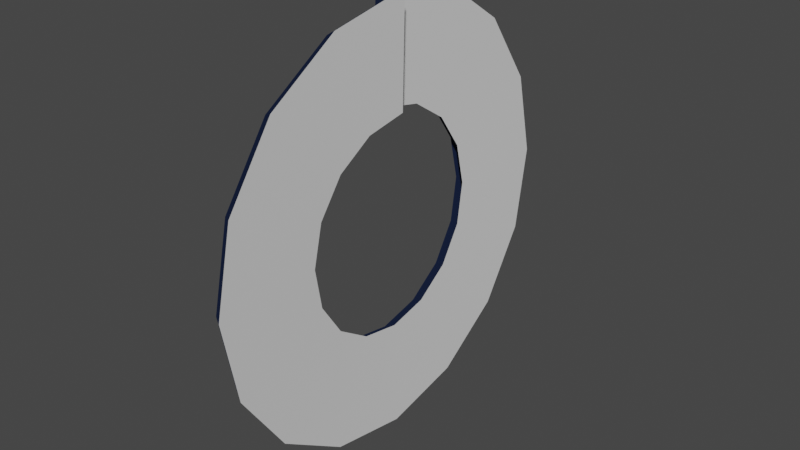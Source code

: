# Source: progress_dial.blend  (saved by Blender 3.2.14; exported with 4.5.12 LTS)
import bpy
from mathutils import Matrix  # noqa: F401  (used for matrix-valued properties, if any)

bpy.ops.wm.read_factory_settings(use_empty=True)
scene = bpy.context.scene
scene.name = 'Scene'

# ---- collections
col_collection = bpy.data.collections.new('Collection'); scene.collection.children.link(col_collection)

# ---- materials (node trees are filled in below, after node groups)
mat_bg = bpy.data.materials.new('Bg')
mat_bg.use_transparent_shadow = False
mat_filling = bpy.data.materials.new('Filling')
mat_filling.use_transparent_shadow = False

# ---- material node trees
mat_bg.use_nodes = True; mat_bg.node_tree.nodes.clear()
_N = mat_bg.node_tree.nodes; _L = mat_bg.node_tree.links
n0 = _N.new('ShaderNodeBsdfPrincipled'); n0.name = 'Principled BSDF'; n0.location = (10, 300)
n0.distribution = 'GGX'
n0.subsurface_method = 'RANDOM_WALK_SKIN'
n0.inputs[3].default_value = 1.45
n0.inputs[27].default_value = (0.0, 0.0, 0.0, 1.0)
n0.inputs[28].default_value = 1.0
n1 = _N.new('ShaderNodeOutputMaterial'); n1.name = 'Material Output'; n1.location = (300, 300)
_L.new(n0.outputs[0], n1.inputs[0])
n1.is_active_output = True
mat_filling.use_nodes = True; mat_filling.node_tree.nodes.clear()
_N = mat_filling.node_tree.nodes; _L = mat_filling.node_tree.links
n0 = _N.new('ShaderNodeBsdfPrincipled'); n0.name = 'Principled BSDF'; n0.location = (10, 300)
n0.distribution = 'GGX'
n0.subsurface_method = 'RANDOM_WALK_SKIN'
n0.inputs[0].default_value = (0.009324, 0.01911, 0.0578, 1.0)
n0.inputs[3].default_value = 1.45
n0.inputs[27].default_value = (0.0, 0.0, 0.0, 1.0)
n0.inputs[28].default_value = 1.0
n1 = _N.new('ShaderNodeOutputMaterial'); n1.name = 'Material Output'; n1.location = (300, 300)
_L.new(n0.outputs[0], n1.inputs[0])
n1.is_active_output = True

# ---- world
world_world = bpy.data.worlds.new('World'); scene.world = world_world
world_world.use_nodes = True; world_world.node_tree.nodes.clear()
_N = world_world.node_tree.nodes; _L = world_world.node_tree.links
n0 = _N.new('ShaderNodeOutputWorld'); n0.name = 'World Output'; n0.location = (300, 300)
n1 = _N.new('ShaderNodeBackground'); n1.name = 'Background'; n1.location = (10, 300)
n1.inputs[0].default_value = (0.05088, 0.05088, 0.05088, 1.0)
_L.new(n1.outputs[0], n0.inputs[0])
n0.is_active_output = True
world_world.color = (0.05088, 0.05088, 0.05088)
world_world.use_sun_shadow = False
world_world.sun_shadow_jitter_overblur = 0.0

# ---- meshes
me_plane = bpy.data.meshes.new('Plane')
me_plane.from_pydata([(-0.009968, -7.55e-08, 0.5), (5.96e-08, -1.51e-07, 1.0), (-0.01562, -0.1913, 0.4619), (-0.004739, -0.3827, 0.9239), (-0.02128, -0.3536, 0.3536), (-0.0104, -0.7071, 0.7071), (-0.02694, -0.4619, 0.1913), (-0.01606, -0.9239, 0.3827), (-0.03259, -0.5, -1.5e-07), (-0.02172, -1.0, -3e-07), (-0.03825, -0.4619, -0.1913), (-0.02738, -0.9239, -0.3827), (-0.0439, -0.3536, -0.3536), (-0.03304, -0.7071, -0.7071), (-0.04956, -0.1913, -0.4619), (-0.03871, -0.3827, -0.9239), (-0.05521, 2.543e-07, -0.5), (-0.04439, 5.086e-07, -1.0), (-0.06087, 0.1913, -0.4619), (-0.05009, 0.3827, -0.9239), (-0.06653, 0.3536, -0.3536), (-0.05586, 0.7071, -0.7071), (-0.07218, 0.4619, -0.1913), (-0.06184, 0.9239, -0.3827), (-0.07784, 0.5, 3.288e-07), (-0.06828, 1.0, 6.576e-07), (-0.08349, 0.4619, 0.1913), (-0.07535, 0.9239, 0.3827), (-0.08915, 0.3536, 0.3536), (-0.08269, 0.7071, 0.7071), (-0.09434, 0.1913, 0.4619), (-0.08869, 0.3827, 0.9239), (-0.1, -3.884e-07, 0.5), (-0.1, -7.768e-07, 1.0)], [], [(0, 1, 3, 2), (2, 3, 5, 4), (4, 5, 7, 6), (6, 7, 9, 8), (8, 9, 11, 10), (10, 11, 13, 12), (12, 13, 15, 14), (14, 15, 17, 16), (16, 17, 19, 18), (18, 19, 21, 20), (20, 21, 23, 22), (22, 23, 25, 24), (24, 25, 27, 26), (26, 27, 29, 28), (28, 29, 31, 30), (30, 31, 33, 32)])
me_plane.polygons.foreach_set('use_smooth', [True] * 16)
_uv = me_plane.uv_layers.new(name='UVMap')
_uv.uv.foreach_set('vector', [0.0, 1.0, 1.0, 1.0, 1.0, 1.0, 0.0, 1.0, 0.0, 1.0, 1.0, 1.0, 1.0, 1.0, 0.0, 1.0, 0.0, 1.0, 1.0, 1.0, 1.0, 1.0, 0.0, 1.0, 0.0, 1.0, 1.0, 1.0, 1.0, 1.0, 0.0, 1.0, 0.0, 1.0, 1.0, 1.0, 1.0, 1.0, 0.0, 1.0, 0.0, 1.0, 1.0, 1.0, 1.0, 1.0, 0.0, 1.0, 0.0, 1.0, 1.0, 1.0, 1.0, 1.0, 0.0, 1.0, 0.0, 1.0, 1.0, 1.0, 1.0, 1.0, 0.0, 1.0, 0.0, 1.0, 1.0, 1.0, 1.0, 1.0, 0.0, 1.0, 0.0, 1.0, 1.0, 1.0, 1.0, 1.0, 0.0, 1.0, 0.0, 1.0, 1.0, 1.0, 1.0, 1.0, 0.0, 1.0, 0.0, 1.0, 1.0, 1.0, 1.0, 1.0, 0.0, 1.0, 0.0, 1.0, 1.0, 1.0, 1.0, 1.0, 0.0, 1.0, 0.0, 1.0, 1.0, 1.0, 1.0, 1.0, 0.0, 1.0, 0.0, 1.0, 1.0, 1.0, 1.0, 1.0, 0.0, 1.0, 0.0, 1.0, 1.0, 1.0, 1.0, 1.0, 0.0, 1.0])
me_plane.materials.append(mat_bg)
me_plane.update()
me_plane_001 = bpy.data.meshes.new('Plane.001')
me_plane_001.from_pydata([(-0.06359, -8.005e-08, 0.5302), (-0.0485, -1.465e-07, 0.97), (-0.06958, -0.2029, 0.4898), (-0.0531, -0.3712, 0.8962), (-0.07558, -0.3749, 0.3749), (-0.05859, -0.6859, 0.6859), (-0.08158, -0.4898, 0.2029), (-0.06408, -0.8962, 0.3712), (-0.08758, -0.5302, -1.591e-07), (-0.06957, -0.97, -2.91e-07), (-0.09357, -0.4898, -0.2029), (-0.07506, -0.8962, -0.3712), (-0.09957, -0.3749, -0.3749), (-0.08056, -0.6859, -0.6859), (-0.1056, -0.2029, -0.4898), (-0.08606, -0.3712, -0.8962), (-0.1116, 2.697e-07, -0.5302), (-0.09156, 4.934e-07, -0.97), (-0.1176, 0.2029, -0.4898), (-0.09709, 0.3712, -0.8962), (-0.1236, 0.3749, -0.3749), (-0.1027, 0.6859, -0.6859), (-0.1296, 0.4898, -0.2029), (-0.1085, 0.8962, -0.3712), (-0.1356, 0.5302, 3.487e-07), (-0.1147, 0.97, 6.379e-07), (-0.1416, 0.4898, 0.2029), (-0.1216, 0.8962, 0.3712), (-0.1475, 0.3749, 0.3749), (-0.1287, 0.6859, 0.6859), (-0.1531, 0.2029, 0.4898), (-0.1345, 0.3712, 0.8962), (-0.1591, -4.119e-07, 0.5302), (-0.1455, -7.536e-07, 0.97)], [], [(0, 1, 3, 2), (2, 3, 5, 4), (4, 5, 7, 6), (6, 7, 9, 8), (8, 9, 11, 10), (10, 11, 13, 12), (12, 13, 15, 14), (14, 15, 17, 16), (16, 17, 19, 18), (18, 19, 21, 20), (20, 21, 23, 22), (22, 23, 25, 24), (24, 25, 27, 26), (26, 27, 29, 28), (28, 29, 31, 30), (30, 31, 33, 32)])
me_plane_001.polygons.foreach_set('use_smooth', [True] * 16)
_uv = me_plane_001.uv_layers.new(name='UVMap')
_uv.uv.foreach_set('vector', [0.0, 1.0, 1.0, 1.0, 1.0, 1.0, 0.0, 1.0, 0.0, 1.0, 1.0, 1.0, 1.0, 1.0, 0.0, 1.0, 0.0, 1.0, 1.0, 1.0, 1.0, 1.0, 0.0, 1.0, 0.0, 1.0, 1.0, 1.0, 1.0, 1.0, 0.0, 1.0, 0.0, 1.0, 1.0, 1.0, 1.0, 1.0, 0.0, 1.0, 0.0, 1.0, 1.0, 1.0, 1.0, 1.0, 0.0, 1.0, 0.0, 1.0, 1.0, 1.0, 1.0, 1.0, 0.0, 1.0, 0.0, 1.0, 1.0, 1.0, 1.0, 1.0, 0.0, 1.0, 0.0, 1.0, 1.0, 1.0, 1.0, 1.0, 0.0, 1.0, 0.0, 1.0, 1.0, 1.0, 1.0, 1.0, 0.0, 1.0, 0.0, 1.0, 1.0, 1.0, 1.0, 1.0, 0.0, 1.0, 0.0, 1.0, 1.0, 1.0, 1.0, 1.0, 0.0, 1.0, 0.0, 1.0, 1.0, 1.0, 1.0, 1.0, 0.0, 1.0, 0.0, 1.0, 1.0, 1.0, 1.0, 1.0, 0.0, 1.0, 0.0, 1.0, 1.0, 1.0, 1.0, 1.0, 0.0, 1.0, 0.0, 1.0, 1.0, 1.0, 1.0, 1.0, 0.0, 1.0])
me_plane_001.materials.append(mat_filling)
me_plane_001.update()
arm_armature = bpy.data.armatures.new('Armature')  # bones are not reproduced

# ---- objects
ob_dialbg = bpy.data.objects.new('DialBg', me_plane)
ob_dialfilling = bpy.data.objects.new('DialFilling', me_plane_001)
ob_armature = bpy.data.objects.new('Armature', arm_armature)

# ---- transforms, parenting, visibility, modifiers, constraints
ob_dialbg.parent = ob_armature
ob_dialbg.location = (0.0, 0.0, 0.0)
_vg = ob_dialbg.vertex_groups.new(name='RootBone')
_vg.add([0, 1, 2, 3, 4, 5, 6, 7, 8, 9, 10, 11, 12, 13, 14, 15, 16, 17, 18, 19, 20, 21, 22, 23, 24, 25, 26, 27, 28, 29, 30, 31, 32, 33], 1.0, 'REPLACE')
_m = ob_dialbg.modifiers.new('Armature', 'ARMATURE')
_m.object = ob_armature
ob_dialfilling.parent = ob_armature
ob_dialfilling.location = (0.0, 0.0, 0.0)
_vg = ob_dialfilling.vertex_groups.new(name='FillingBone')
_vg.add([0, 1, 2, 3, 4, 5, 6, 7, 8, 9, 10, 11, 12, 13, 14, 15, 16, 17, 18, 19, 20, 21, 22, 23, 24, 25, 26, 27, 28, 29, 30, 31, 32, 33], 1.0, 'REPLACE')
_m = ob_dialfilling.modifiers.new('Armature', 'ARMATURE')
_m.object = ob_armature
ob_armature.location = (0.0, 0.0, 0.0)

# ---- collection membership
col_collection.objects.link(ob_dialbg)
col_collection.objects.link(ob_dialfilling)
col_collection.objects.link(ob_armature)

# ---- scene / render settings (as saved in the file)
scene.frame_start = 1; scene.frame_end = 250; scene.frame_set(0)
scene.render.engine = 'BLENDER_EEVEE_NEXT'
scene.cycles.sampling_pattern = 'TABULATED_SOBOL'
scene.cycles.use_light_tree = False
scene.view_settings.view_transform = 'Filmic'
bpy.context.view_layer.update()

# ---- added for rendering (the .blend has no active camera and no usable light): camera, sun
cam_auto = bpy.data.cameras.new('AutoCamera')
cam_auto.lens = 50.0
cam_auto.sensor_width = 36.0
cam_auto.clip_end = 1000.0
ob_auto_camera = bpy.data.objects.new('AutoCamera', cam_auto)
scene.collection.objects.link(ob_auto_camera)
ob_auto_camera.location = (2.59643, -3.14482, 2.09655)
ob_auto_camera.rotation_euler = (1.09748, -7.21219e-08, 0.694738)
scene.camera = ob_auto_camera
light_auto_sun = bpy.data.lights.new('AutoSun', 'SUN')
light_auto_sun.energy = 3.0
light_auto_sun.angle = 0.0523599
ob_auto_sun = bpy.data.objects.new('AutoSun', light_auto_sun)
scene.collection.objects.link(ob_auto_sun)
ob_auto_sun.rotation_euler = (0.872665, 0.174533, 0.523599)
bpy.context.view_layer.update()
